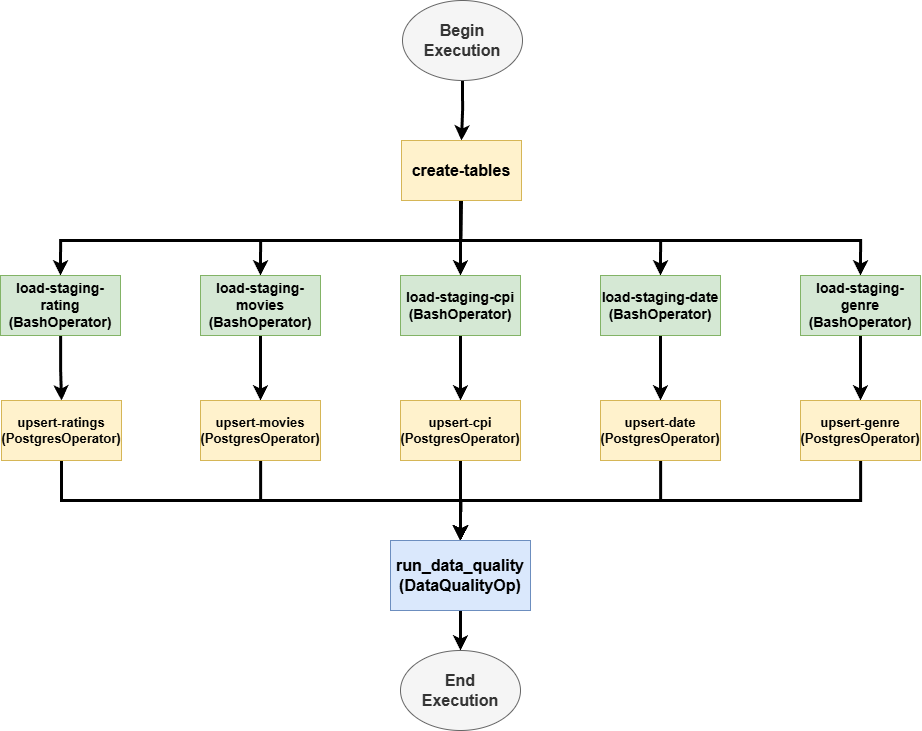

The diagram above was exported from draw.io. Its source (the exported page's mxGraphModel, read from the mxfile embedded in the PNG):
<mxGraphModel dx="1895" dy="1200" grid="1" gridSize="10" guides="1" tooltips="1" connect="1" arrows="1" fold="1" page="1" pageScale="1" pageWidth="1100" pageHeight="850" math="0" shadow="0">
  <root>
    <mxCell id="0" />
    <mxCell id="1" parent="0" />
    <mxCell id="dXOyrBXwdqiQxdF5bcyj-3" style="edgeStyle=orthogonalEdgeStyle;rounded=0;orthogonalLoop=1;jettySize=auto;html=1;entryX=0.5;entryY=0;entryDx=0;entryDy=0;strokeWidth=3;" edge="1" parent="1" source="dXOyrBXwdqiQxdF5bcyj-1" target="dXOyrBXwdqiQxdF5bcyj-2">
      <mxGeometry relative="1" as="geometry" />
    </mxCell>
    <mxCell id="dXOyrBXwdqiQxdF5bcyj-1" value="&lt;b&gt;&lt;font style=&quot;font-size: 16px;&quot;&gt;Begin&lt;/font&gt;&lt;/b&gt;&lt;div&gt;&lt;b&gt;&lt;font style=&quot;font-size: 16px;&quot;&gt;Execution&lt;/font&gt;&lt;/b&gt;&lt;/div&gt;" style="ellipse;whiteSpace=wrap;html=1;fillColor=#f5f5f5;fontColor=#333333;strokeColor=#666666;" vertex="1" parent="1">
      <mxGeometry x="482" y="120" width="120" height="80" as="geometry" />
    </mxCell>
    <mxCell id="dXOyrBXwdqiQxdF5bcyj-9" style="edgeStyle=orthogonalEdgeStyle;rounded=0;orthogonalLoop=1;jettySize=auto;html=1;exitX=0.5;exitY=1;exitDx=0;exitDy=0;entryX=0.5;entryY=0;entryDx=0;entryDy=0;strokeWidth=3;" edge="1" parent="1" source="dXOyrBXwdqiQxdF5bcyj-2" target="dXOyrBXwdqiQxdF5bcyj-4">
      <mxGeometry relative="1" as="geometry">
        <Array as="points">
          <mxPoint x="540" y="320" />
          <mxPoint x="540" y="360" />
          <mxPoint x="140" y="360" />
        </Array>
      </mxGeometry>
    </mxCell>
    <mxCell id="dXOyrBXwdqiQxdF5bcyj-10" style="edgeStyle=orthogonalEdgeStyle;rounded=0;orthogonalLoop=1;jettySize=auto;html=1;entryX=0.5;entryY=0;entryDx=0;entryDy=0;strokeWidth=3;" edge="1" parent="1" source="dXOyrBXwdqiQxdF5bcyj-2" target="dXOyrBXwdqiQxdF5bcyj-5">
      <mxGeometry relative="1" as="geometry">
        <Array as="points">
          <mxPoint x="540" y="360" />
          <mxPoint x="340" y="360" />
        </Array>
      </mxGeometry>
    </mxCell>
    <mxCell id="dXOyrBXwdqiQxdF5bcyj-12" style="edgeStyle=orthogonalEdgeStyle;rounded=0;orthogonalLoop=1;jettySize=auto;html=1;entryX=0.5;entryY=0;entryDx=0;entryDy=0;strokeWidth=3;" edge="1" parent="1" source="dXOyrBXwdqiQxdF5bcyj-2" target="dXOyrBXwdqiQxdF5bcyj-7">
      <mxGeometry relative="1" as="geometry">
        <Array as="points">
          <mxPoint x="540" y="360" />
          <mxPoint x="740" y="360" />
        </Array>
      </mxGeometry>
    </mxCell>
    <mxCell id="dXOyrBXwdqiQxdF5bcyj-13" style="edgeStyle=orthogonalEdgeStyle;rounded=0;orthogonalLoop=1;jettySize=auto;html=1;entryX=0.5;entryY=0;entryDx=0;entryDy=0;strokeWidth=3;" edge="1" parent="1" source="dXOyrBXwdqiQxdF5bcyj-2" target="dXOyrBXwdqiQxdF5bcyj-8">
      <mxGeometry relative="1" as="geometry">
        <Array as="points">
          <mxPoint x="540" y="360" />
          <mxPoint x="940" y="360" />
        </Array>
      </mxGeometry>
    </mxCell>
    <mxCell id="dXOyrBXwdqiQxdF5bcyj-15" style="edgeStyle=orthogonalEdgeStyle;rounded=0;orthogonalLoop=1;jettySize=auto;html=1;entryX=0.5;entryY=0;entryDx=0;entryDy=0;strokeWidth=3;" edge="1" parent="1" source="dXOyrBXwdqiQxdF5bcyj-2" target="dXOyrBXwdqiQxdF5bcyj-6">
      <mxGeometry relative="1" as="geometry">
        <Array as="points">
          <mxPoint x="540" y="340" />
          <mxPoint x="540" y="340" />
        </Array>
      </mxGeometry>
    </mxCell>
    <mxCell id="dXOyrBXwdqiQxdF5bcyj-2" value="&lt;b&gt;&lt;font style=&quot;font-size: 16px;&quot;&gt;create-tables&lt;/font&gt;&lt;/b&gt;" style="rounded=0;whiteSpace=wrap;html=1;fillColor=#fff2cc;strokeColor=#d6b656;" vertex="1" parent="1">
      <mxGeometry x="481" y="260" width="120" height="60" as="geometry" />
    </mxCell>
    <mxCell id="dXOyrBXwdqiQxdF5bcyj-23" style="edgeStyle=orthogonalEdgeStyle;rounded=0;orthogonalLoop=1;jettySize=auto;html=1;entryX=0.5;entryY=0;entryDx=0;entryDy=0;strokeWidth=3;" edge="1" parent="1" source="dXOyrBXwdqiQxdF5bcyj-4" target="dXOyrBXwdqiQxdF5bcyj-18">
      <mxGeometry relative="1" as="geometry" />
    </mxCell>
    <mxCell id="dXOyrBXwdqiQxdF5bcyj-4" value="&lt;b&gt;&lt;font style=&quot;font-size: 14px;&quot;&gt;load-staging-rating&lt;/font&gt;&lt;/b&gt;&lt;div&gt;&lt;b&gt;&lt;font style=&quot;font-size: 14px;&quot;&gt;(BashOperator)&lt;/font&gt;&lt;/b&gt;&lt;/div&gt;" style="rounded=0;whiteSpace=wrap;html=1;fillColor=#d5e8d4;strokeColor=#82b366;" vertex="1" parent="1">
      <mxGeometry x="80" y="395" width="120" height="60" as="geometry" />
    </mxCell>
    <mxCell id="dXOyrBXwdqiQxdF5bcyj-24" style="edgeStyle=orthogonalEdgeStyle;rounded=0;orthogonalLoop=1;jettySize=auto;html=1;entryX=0.5;entryY=0;entryDx=0;entryDy=0;strokeWidth=3;" edge="1" parent="1" source="dXOyrBXwdqiQxdF5bcyj-5" target="dXOyrBXwdqiQxdF5bcyj-19">
      <mxGeometry relative="1" as="geometry" />
    </mxCell>
    <mxCell id="dXOyrBXwdqiQxdF5bcyj-5" value="&lt;b&gt;&lt;font style=&quot;font-size: 14px;&quot;&gt;load-staging-movies&lt;/font&gt;&lt;/b&gt;&lt;div&gt;&lt;b&gt;&lt;font style=&quot;font-size: 14px;&quot;&gt;(BashOperator)&lt;/font&gt;&lt;/b&gt;&lt;/div&gt;" style="rounded=0;whiteSpace=wrap;html=1;fillColor=#d5e8d4;strokeColor=#82b366;" vertex="1" parent="1">
      <mxGeometry x="280" y="395" width="120" height="60" as="geometry" />
    </mxCell>
    <mxCell id="dXOyrBXwdqiQxdF5bcyj-25" style="edgeStyle=orthogonalEdgeStyle;rounded=0;orthogonalLoop=1;jettySize=auto;html=1;entryX=0.5;entryY=0;entryDx=0;entryDy=0;strokeWidth=3;" edge="1" parent="1" source="dXOyrBXwdqiQxdF5bcyj-6" target="dXOyrBXwdqiQxdF5bcyj-20">
      <mxGeometry relative="1" as="geometry" />
    </mxCell>
    <mxCell id="dXOyrBXwdqiQxdF5bcyj-6" value="&lt;b&gt;&lt;font style=&quot;font-size: 14px;&quot;&gt;load-staging-cpi&lt;/font&gt;&lt;/b&gt;&lt;div&gt;&lt;b&gt;&lt;font style=&quot;font-size: 14px;&quot;&gt;(BashOperator)&lt;/font&gt;&lt;/b&gt;&lt;/div&gt;" style="rounded=0;whiteSpace=wrap;html=1;fillColor=#d5e8d4;strokeColor=#82b366;" vertex="1" parent="1">
      <mxGeometry x="480" y="395" width="120" height="60" as="geometry" />
    </mxCell>
    <mxCell id="dXOyrBXwdqiQxdF5bcyj-26" style="edgeStyle=orthogonalEdgeStyle;rounded=0;orthogonalLoop=1;jettySize=auto;html=1;strokeWidth=3;" edge="1" parent="1" source="dXOyrBXwdqiQxdF5bcyj-7" target="dXOyrBXwdqiQxdF5bcyj-21">
      <mxGeometry relative="1" as="geometry" />
    </mxCell>
    <mxCell id="dXOyrBXwdqiQxdF5bcyj-7" value="&lt;b&gt;&lt;font style=&quot;font-size: 14px;&quot;&gt;load-staging-date&lt;/font&gt;&lt;/b&gt;&lt;div&gt;&lt;b&gt;&lt;font style=&quot;font-size: 14px;&quot;&gt;(BashOperator)&lt;/font&gt;&lt;/b&gt;&lt;/div&gt;" style="rounded=0;whiteSpace=wrap;html=1;fillColor=#d5e8d4;strokeColor=#82b366;" vertex="1" parent="1">
      <mxGeometry x="680" y="395" width="120" height="60" as="geometry" />
    </mxCell>
    <mxCell id="dXOyrBXwdqiQxdF5bcyj-27" style="edgeStyle=orthogonalEdgeStyle;rounded=0;orthogonalLoop=1;jettySize=auto;html=1;entryX=0.5;entryY=0;entryDx=0;entryDy=0;strokeWidth=3;" edge="1" parent="1" source="dXOyrBXwdqiQxdF5bcyj-8" target="dXOyrBXwdqiQxdF5bcyj-22">
      <mxGeometry relative="1" as="geometry" />
    </mxCell>
    <mxCell id="dXOyrBXwdqiQxdF5bcyj-8" value="&lt;b&gt;&lt;font style=&quot;font-size: 14px;&quot;&gt;load-staging-genre&lt;/font&gt;&lt;/b&gt;&lt;div&gt;&lt;b&gt;&lt;font style=&quot;font-size: 14px;&quot;&gt;(BashOperator)&lt;/font&gt;&lt;/b&gt;&lt;/div&gt;" style="rounded=0;whiteSpace=wrap;html=1;fillColor=#d5e8d4;strokeColor=#82b366;" vertex="1" parent="1">
      <mxGeometry x="880" y="395" width="120" height="60" as="geometry" />
    </mxCell>
    <mxCell id="dXOyrBXwdqiQxdF5bcyj-41" style="edgeStyle=orthogonalEdgeStyle;rounded=0;orthogonalLoop=1;jettySize=auto;html=1;entryX=0.5;entryY=0;entryDx=0;entryDy=0;strokeWidth=3;" edge="1" parent="1" source="dXOyrBXwdqiQxdF5bcyj-18" target="dXOyrBXwdqiQxdF5bcyj-28">
      <mxGeometry relative="1" as="geometry">
        <Array as="points">
          <mxPoint x="141" y="620" />
          <mxPoint x="540" y="620" />
        </Array>
      </mxGeometry>
    </mxCell>
    <mxCell id="dXOyrBXwdqiQxdF5bcyj-18" value="&lt;b style=&quot;&quot;&gt;&lt;font style=&quot;font-size: 13px;&quot;&gt;upsert-ratings&lt;/font&gt;&lt;/b&gt;&lt;div&gt;&lt;b style=&quot;&quot;&gt;&lt;font style=&quot;font-size: 13px;&quot;&gt;(PostgresOperator)&lt;/font&gt;&lt;/b&gt;&lt;/div&gt;" style="rounded=0;whiteSpace=wrap;html=1;fillColor=#fff2cc;strokeColor=#d6b656;" vertex="1" parent="1">
      <mxGeometry x="81" y="520" width="120" height="60" as="geometry" />
    </mxCell>
    <mxCell id="dXOyrBXwdqiQxdF5bcyj-42" style="edgeStyle=orthogonalEdgeStyle;rounded=0;orthogonalLoop=1;jettySize=auto;html=1;entryX=0.5;entryY=0;entryDx=0;entryDy=0;strokeWidth=3;" edge="1" parent="1" source="dXOyrBXwdqiQxdF5bcyj-19" target="dXOyrBXwdqiQxdF5bcyj-28">
      <mxGeometry relative="1" as="geometry">
        <Array as="points">
          <mxPoint x="340" y="620" />
          <mxPoint x="540" y="620" />
        </Array>
      </mxGeometry>
    </mxCell>
    <mxCell id="dXOyrBXwdqiQxdF5bcyj-19" value="&lt;b style=&quot;&quot;&gt;&lt;font style=&quot;font-size: 13px;&quot;&gt;upsert-movies&lt;/font&gt;&lt;/b&gt;&lt;div&gt;&lt;b style=&quot;&quot;&gt;&lt;font style=&quot;font-size: 13px;&quot;&gt;(PostgresOperator)&lt;/font&gt;&lt;/b&gt;&lt;/div&gt;" style="rounded=0;whiteSpace=wrap;html=1;fillColor=#fff2cc;strokeColor=#d6b656;" vertex="1" parent="1">
      <mxGeometry x="280" y="520" width="120" height="60" as="geometry" />
    </mxCell>
    <mxCell id="dXOyrBXwdqiQxdF5bcyj-40" style="edgeStyle=orthogonalEdgeStyle;rounded=0;orthogonalLoop=1;jettySize=auto;html=1;entryX=0.5;entryY=0;entryDx=0;entryDy=0;strokeWidth=3;" edge="1" parent="1" source="dXOyrBXwdqiQxdF5bcyj-20" target="dXOyrBXwdqiQxdF5bcyj-28">
      <mxGeometry relative="1" as="geometry" />
    </mxCell>
    <mxCell id="dXOyrBXwdqiQxdF5bcyj-20" value="&lt;b style=&quot;&quot;&gt;&lt;font style=&quot;font-size: 13px;&quot;&gt;upsert-cpi&lt;/font&gt;&lt;/b&gt;&lt;div&gt;&lt;b style=&quot;&quot;&gt;&lt;font style=&quot;font-size: 13px;&quot;&gt;(PostgresOperator)&lt;/font&gt;&lt;/b&gt;&lt;/div&gt;" style="rounded=0;whiteSpace=wrap;html=1;fillColor=#fff2cc;strokeColor=#d6b656;" vertex="1" parent="1">
      <mxGeometry x="480" y="520" width="120" height="60" as="geometry" />
    </mxCell>
    <mxCell id="dXOyrBXwdqiQxdF5bcyj-43" style="edgeStyle=orthogonalEdgeStyle;rounded=0;orthogonalLoop=1;jettySize=auto;html=1;entryX=0.5;entryY=0;entryDx=0;entryDy=0;strokeWidth=3;" edge="1" parent="1" source="dXOyrBXwdqiQxdF5bcyj-21" target="dXOyrBXwdqiQxdF5bcyj-28">
      <mxGeometry relative="1" as="geometry">
        <Array as="points">
          <mxPoint x="740" y="620" />
          <mxPoint x="540" y="620" />
        </Array>
      </mxGeometry>
    </mxCell>
    <mxCell id="dXOyrBXwdqiQxdF5bcyj-21" value="&lt;b style=&quot;&quot;&gt;&lt;font style=&quot;font-size: 13px;&quot;&gt;upsert-date&lt;/font&gt;&lt;/b&gt;&lt;div&gt;&lt;b style=&quot;&quot;&gt;&lt;font style=&quot;font-size: 13px;&quot;&gt;(PostgresOperator)&lt;/font&gt;&lt;/b&gt;&lt;/div&gt;" style="rounded=0;whiteSpace=wrap;html=1;fillColor=#fff2cc;strokeColor=#d6b656;" vertex="1" parent="1">
      <mxGeometry x="680" y="520" width="120" height="60" as="geometry" />
    </mxCell>
    <mxCell id="dXOyrBXwdqiQxdF5bcyj-44" style="edgeStyle=orthogonalEdgeStyle;rounded=0;orthogonalLoop=1;jettySize=auto;html=1;entryX=0.5;entryY=0;entryDx=0;entryDy=0;strokeWidth=3;" edge="1" parent="1" source="dXOyrBXwdqiQxdF5bcyj-22" target="dXOyrBXwdqiQxdF5bcyj-28">
      <mxGeometry relative="1" as="geometry">
        <Array as="points">
          <mxPoint x="940" y="620" />
          <mxPoint x="540" y="620" />
        </Array>
      </mxGeometry>
    </mxCell>
    <mxCell id="dXOyrBXwdqiQxdF5bcyj-22" value="&lt;b style=&quot;&quot;&gt;&lt;font style=&quot;font-size: 13px;&quot;&gt;upsert-genre&lt;/font&gt;&lt;/b&gt;&lt;div&gt;&lt;b style=&quot;&quot;&gt;&lt;font style=&quot;font-size: 13px;&quot;&gt;(PostgresOperator)&lt;/font&gt;&lt;/b&gt;&lt;/div&gt;" style="rounded=0;whiteSpace=wrap;html=1;fillColor=#fff2cc;strokeColor=#d6b656;" vertex="1" parent="1">
      <mxGeometry x="880" y="520" width="120" height="60" as="geometry" />
    </mxCell>
    <mxCell id="dXOyrBXwdqiQxdF5bcyj-46" style="edgeStyle=orthogonalEdgeStyle;rounded=0;orthogonalLoop=1;jettySize=auto;html=1;entryX=0.5;entryY=0;entryDx=0;entryDy=0;strokeWidth=3;" edge="1" parent="1" source="dXOyrBXwdqiQxdF5bcyj-28" target="dXOyrBXwdqiQxdF5bcyj-45">
      <mxGeometry relative="1" as="geometry" />
    </mxCell>
    <mxCell id="dXOyrBXwdqiQxdF5bcyj-28" value="&lt;b&gt;&lt;font style=&quot;font-size: 16px;&quot;&gt;run_data_quality&lt;/font&gt;&lt;/b&gt;&lt;div&gt;&lt;b&gt;&lt;font style=&quot;font-size: 16px;&quot;&gt;(DataQualityOp)&lt;/font&gt;&lt;/b&gt;&lt;/div&gt;" style="rounded=0;whiteSpace=wrap;html=1;fillColor=#dae8fc;strokeColor=#6c8ebf;" vertex="1" parent="1">
      <mxGeometry x="470" y="660" width="140" height="70" as="geometry" />
    </mxCell>
    <mxCell id="dXOyrBXwdqiQxdF5bcyj-45" value="&lt;b&gt;&lt;font style=&quot;font-size: 16px;&quot;&gt;End&lt;/font&gt;&lt;/b&gt;&lt;br&gt;&lt;div&gt;&lt;b&gt;&lt;font style=&quot;font-size: 16px;&quot;&gt;Execution&lt;/font&gt;&lt;/b&gt;&lt;/div&gt;" style="ellipse;whiteSpace=wrap;html=1;fillColor=#f5f5f5;fontColor=#333333;strokeColor=#666666;" vertex="1" parent="1">
      <mxGeometry x="480" y="770" width="120" height="80" as="geometry" />
    </mxCell>
  </root>
</mxGraphModel>